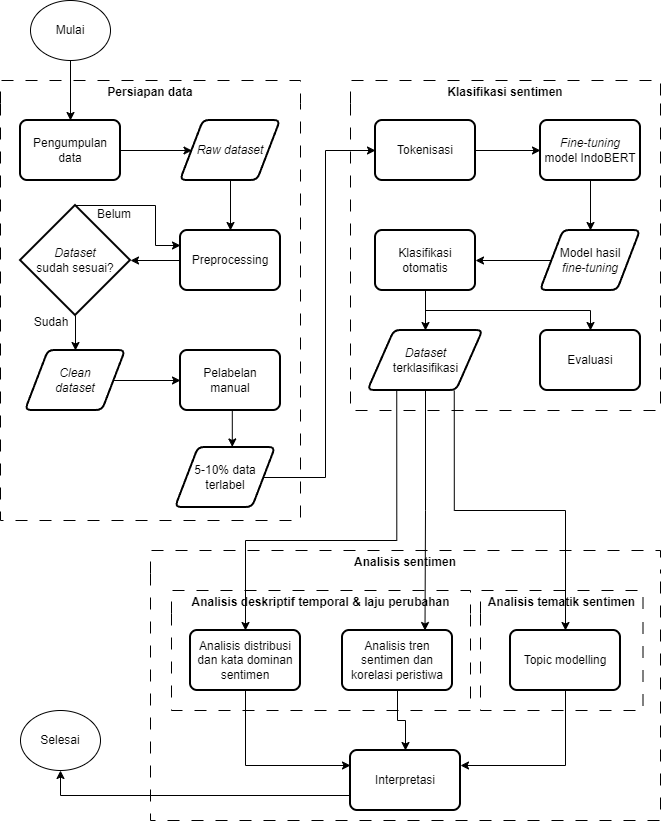

The diagram above was exported from draw.io. Its source (the exported page's mxGraphModel, read from the mxfile embedded in the PNG):
<mxGraphModel dx="1303" dy="703" grid="1" gridSize="10" guides="1" tooltips="1" connect="1" arrows="1" fold="1" page="1" pageScale="1" pageWidth="850" pageHeight="1100" math="0" shadow="0">
  <root>
    <mxCell id="0" />
    <mxCell id="1" parent="0" />
    <mxCell id="HIm6K-lRomepUoo6e490-11" value="Persiapan data" style="swimlane;whiteSpace=wrap;html=1;dashed=1;dashPattern=12 12;swimlaneLine=0;rounded=0;" vertex="1" parent="1">
      <mxGeometry x="250" y="160" width="300" height="440" as="geometry" />
    </mxCell>
    <mxCell id="HIm6K-lRomepUoo6e490-13" style="edgeStyle=orthogonalEdgeStyle;rounded=0;orthogonalLoop=1;jettySize=auto;html=1;exitX=1;exitY=0.5;exitDx=0;exitDy=0;entryX=0;entryY=0.5;entryDx=0;entryDy=0;" edge="1" parent="HIm6K-lRomepUoo6e490-11" source="HIm6K-lRomepUoo6e490-2" target="HIm6K-lRomepUoo6e490-7">
      <mxGeometry relative="1" as="geometry" />
    </mxCell>
    <mxCell id="HIm6K-lRomepUoo6e490-2" value="Pengumpulan data" style="rounded=1;whiteSpace=wrap;html=1;absoluteArcSize=1;arcSize=14;strokeWidth=2;" vertex="1" parent="HIm6K-lRomepUoo6e490-11">
      <mxGeometry x="20" y="40" width="100" height="60" as="geometry" />
    </mxCell>
    <mxCell id="HIm6K-lRomepUoo6e490-14" style="edgeStyle=orthogonalEdgeStyle;rounded=0;orthogonalLoop=1;jettySize=auto;html=1;exitX=0.5;exitY=1;exitDx=0;exitDy=0;entryX=0.5;entryY=0;entryDx=0;entryDy=0;" edge="1" parent="HIm6K-lRomepUoo6e490-11" source="HIm6K-lRomepUoo6e490-7" target="HIm6K-lRomepUoo6e490-5">
      <mxGeometry relative="1" as="geometry" />
    </mxCell>
    <mxCell id="HIm6K-lRomepUoo6e490-7" value="&lt;i&gt;Raw dataset&lt;/i&gt;" style="shape=parallelogram;html=1;strokeWidth=2;perimeter=parallelogramPerimeter;whiteSpace=wrap;rounded=1;arcSize=12;size=0.23;" vertex="1" parent="HIm6K-lRomepUoo6e490-11">
      <mxGeometry x="180" y="40" width="100" height="60" as="geometry" />
    </mxCell>
    <mxCell id="HIm6K-lRomepUoo6e490-5" value="Preprocessing" style="rounded=1;whiteSpace=wrap;html=1;absoluteArcSize=1;arcSize=14;strokeWidth=2;" vertex="1" parent="HIm6K-lRomepUoo6e490-11">
      <mxGeometry x="180" y="150" width="100" height="60" as="geometry" />
    </mxCell>
    <mxCell id="HIm6K-lRomepUoo6e490-22" style="edgeStyle=orthogonalEdgeStyle;rounded=0;orthogonalLoop=1;jettySize=auto;html=1;exitX=1;exitY=0.5;exitDx=0;exitDy=0;entryX=0;entryY=0.5;entryDx=0;entryDy=0;" edge="1" parent="HIm6K-lRomepUoo6e490-11" source="HIm6K-lRomepUoo6e490-8" target="HIm6K-lRomepUoo6e490-12">
      <mxGeometry relative="1" as="geometry" />
    </mxCell>
    <mxCell id="HIm6K-lRomepUoo6e490-8" value="&lt;i&gt;Clean&lt;/i&gt;&lt;div&gt;&lt;i&gt;dataset&lt;/i&gt;&lt;/div&gt;" style="shape=parallelogram;html=1;strokeWidth=2;perimeter=parallelogramPerimeter;whiteSpace=wrap;rounded=1;arcSize=12;size=0.23;" vertex="1" parent="HIm6K-lRomepUoo6e490-11">
      <mxGeometry x="25" y="270" width="100" height="60" as="geometry" />
    </mxCell>
    <mxCell id="HIm6K-lRomepUoo6e490-20" style="edgeStyle=orthogonalEdgeStyle;rounded=0;orthogonalLoop=1;jettySize=auto;html=1;exitX=0.5;exitY=1;exitDx=0;exitDy=0;exitPerimeter=0;entryX=0.5;entryY=0;entryDx=0;entryDy=0;" edge="1" parent="HIm6K-lRomepUoo6e490-11" source="HIm6K-lRomepUoo6e490-9" target="HIm6K-lRomepUoo6e490-8">
      <mxGeometry relative="1" as="geometry" />
    </mxCell>
    <mxCell id="HIm6K-lRomepUoo6e490-21" style="edgeStyle=orthogonalEdgeStyle;rounded=0;orthogonalLoop=1;jettySize=auto;html=1;exitX=0.5;exitY=0;exitDx=0;exitDy=0;exitPerimeter=0;entryX=0;entryY=0.25;entryDx=0;entryDy=0;" edge="1" parent="HIm6K-lRomepUoo6e490-11" source="HIm6K-lRomepUoo6e490-9" target="HIm6K-lRomepUoo6e490-5">
      <mxGeometry relative="1" as="geometry">
        <Array as="points">
          <mxPoint x="155" y="125" />
          <mxPoint x="155" y="165" />
        </Array>
      </mxGeometry>
    </mxCell>
    <mxCell id="HIm6K-lRomepUoo6e490-9" value="&lt;i&gt;Dataset &lt;/i&gt;sudah&amp;nbsp;&lt;span style=&quot;background-color: transparent; color: light-dark(rgb(0, 0, 0), rgb(255, 255, 255));&quot;&gt;sesuai?&lt;/span&gt;" style="strokeWidth=2;html=1;shape=mxgraph.flowchart.decision;whiteSpace=wrap;" vertex="1" parent="HIm6K-lRomepUoo6e490-11">
      <mxGeometry x="20" y="125" width="110" height="110" as="geometry" />
    </mxCell>
    <mxCell id="HIm6K-lRomepUoo6e490-12" value="Pelabelan&lt;div&gt;manual&lt;/div&gt;" style="rounded=1;whiteSpace=wrap;html=1;absoluteArcSize=1;arcSize=14;strokeWidth=2;" vertex="1" parent="HIm6K-lRomepUoo6e490-11">
      <mxGeometry x="180" y="270" width="100" height="60" as="geometry" />
    </mxCell>
    <mxCell id="HIm6K-lRomepUoo6e490-18" style="edgeStyle=orthogonalEdgeStyle;rounded=0;orthogonalLoop=1;jettySize=auto;html=1;exitX=0;exitY=0.5;exitDx=0;exitDy=0;entryX=1;entryY=0.5;entryDx=0;entryDy=0;entryPerimeter=0;" edge="1" parent="HIm6K-lRomepUoo6e490-11" source="HIm6K-lRomepUoo6e490-5" target="HIm6K-lRomepUoo6e490-9">
      <mxGeometry relative="1" as="geometry" />
    </mxCell>
    <mxCell id="HIm6K-lRomepUoo6e490-23" value="Belum" style="text;html=1;whiteSpace=wrap;strokeColor=none;fillColor=none;align=center;verticalAlign=middle;rounded=0;fontSize=12;" vertex="1" parent="HIm6K-lRomepUoo6e490-11">
      <mxGeometry x="84" y="119" width="60" height="30" as="geometry" />
    </mxCell>
    <mxCell id="HIm6K-lRomepUoo6e490-24" value="Sudah" style="text;html=1;whiteSpace=wrap;strokeColor=none;fillColor=none;align=center;verticalAlign=middle;rounded=0;" vertex="1" parent="HIm6K-lRomepUoo6e490-11">
      <mxGeometry x="21" y="227" width="60" height="30" as="geometry" />
    </mxCell>
    <mxCell id="HIm6K-lRomepUoo6e490-29" value="5-10% data terlabel" style="shape=parallelogram;html=1;strokeWidth=2;perimeter=parallelogramPerimeter;whiteSpace=wrap;rounded=1;arcSize=12;size=0.23;" vertex="1" parent="HIm6K-lRomepUoo6e490-11">
      <mxGeometry x="175" y="367" width="100" height="60" as="geometry" />
    </mxCell>
    <mxCell id="HIm6K-lRomepUoo6e490-30" style="edgeStyle=orthogonalEdgeStyle;rounded=0;orthogonalLoop=1;jettySize=auto;html=1;exitX=0.5;exitY=1;exitDx=0;exitDy=0;entryX=0.568;entryY=-0.009;entryDx=0;entryDy=0;entryPerimeter=0;" edge="1" parent="HIm6K-lRomepUoo6e490-11" source="HIm6K-lRomepUoo6e490-12" target="HIm6K-lRomepUoo6e490-29">
      <mxGeometry relative="1" as="geometry" />
    </mxCell>
    <mxCell id="HIm6K-lRomepUoo6e490-72" style="edgeStyle=orthogonalEdgeStyle;rounded=0;orthogonalLoop=1;jettySize=auto;html=1;exitX=0.5;exitY=1;exitDx=0;exitDy=0;entryX=0.5;entryY=0;entryDx=0;entryDy=0;" edge="1" parent="1" source="HIm6K-lRomepUoo6e490-1" target="HIm6K-lRomepUoo6e490-2">
      <mxGeometry relative="1" as="geometry" />
    </mxCell>
    <mxCell id="HIm6K-lRomepUoo6e490-1" value="Mulai" style="ellipse;whiteSpace=wrap;html=1;" vertex="1" parent="1">
      <mxGeometry x="280" y="80" width="80" height="60" as="geometry" />
    </mxCell>
    <mxCell id="HIm6K-lRomepUoo6e490-28" value="Klasifikasi sentimen" style="swimlane;whiteSpace=wrap;html=1;dashed=1;dashPattern=12 12;swimlaneLine=0;" vertex="1" parent="1">
      <mxGeometry x="600" y="160" width="310" height="330" as="geometry" />
    </mxCell>
    <mxCell id="HIm6K-lRomepUoo6e490-36" style="edgeStyle=orthogonalEdgeStyle;rounded=0;orthogonalLoop=1;jettySize=auto;html=1;exitX=1;exitY=0.5;exitDx=0;exitDy=0;" edge="1" parent="HIm6K-lRomepUoo6e490-28" source="HIm6K-lRomepUoo6e490-31" target="HIm6K-lRomepUoo6e490-32">
      <mxGeometry relative="1" as="geometry" />
    </mxCell>
    <mxCell id="HIm6K-lRomepUoo6e490-31" value="Tokenisasi" style="rounded=1;whiteSpace=wrap;html=1;absoluteArcSize=1;arcSize=14;strokeWidth=2;" vertex="1" parent="HIm6K-lRomepUoo6e490-28">
      <mxGeometry x="25" y="40" width="100" height="60" as="geometry" />
    </mxCell>
    <mxCell id="HIm6K-lRomepUoo6e490-37" style="edgeStyle=orthogonalEdgeStyle;rounded=0;orthogonalLoop=1;jettySize=auto;html=1;exitX=0.5;exitY=1;exitDx=0;exitDy=0;entryX=0.5;entryY=0;entryDx=0;entryDy=0;" edge="1" parent="HIm6K-lRomepUoo6e490-28" source="HIm6K-lRomepUoo6e490-32" target="HIm6K-lRomepUoo6e490-33">
      <mxGeometry relative="1" as="geometry" />
    </mxCell>
    <mxCell id="HIm6K-lRomepUoo6e490-32" value="&lt;i&gt;Fine-tuning&lt;/i&gt;&lt;div&gt;model IndoBERT&lt;/div&gt;" style="rounded=1;whiteSpace=wrap;html=1;absoluteArcSize=1;arcSize=14;strokeWidth=2;" vertex="1" parent="HIm6K-lRomepUoo6e490-28">
      <mxGeometry x="190" y="40" width="100" height="60" as="geometry" />
    </mxCell>
    <mxCell id="HIm6K-lRomepUoo6e490-38" style="edgeStyle=orthogonalEdgeStyle;rounded=0;orthogonalLoop=1;jettySize=auto;html=1;exitX=0;exitY=0.5;exitDx=0;exitDy=0;entryX=1;entryY=0.5;entryDx=0;entryDy=0;" edge="1" parent="HIm6K-lRomepUoo6e490-28" source="HIm6K-lRomepUoo6e490-33" target="HIm6K-lRomepUoo6e490-34">
      <mxGeometry relative="1" as="geometry" />
    </mxCell>
    <mxCell id="HIm6K-lRomepUoo6e490-33" value="Model hasil&lt;div&gt;&lt;i&gt;fine-tuning&lt;/i&gt;&lt;/div&gt;" style="shape=parallelogram;html=1;strokeWidth=2;perimeter=parallelogramPerimeter;whiteSpace=wrap;rounded=1;arcSize=12;size=0.23;" vertex="1" parent="HIm6K-lRomepUoo6e490-28">
      <mxGeometry x="190" y="150" width="100" height="60" as="geometry" />
    </mxCell>
    <mxCell id="HIm6K-lRomepUoo6e490-42" style="edgeStyle=orthogonalEdgeStyle;rounded=0;orthogonalLoop=1;jettySize=auto;html=1;exitX=0.5;exitY=1;exitDx=0;exitDy=0;entryX=0.5;entryY=0;entryDx=0;entryDy=0;" edge="1" parent="HIm6K-lRomepUoo6e490-28" source="HIm6K-lRomepUoo6e490-34" target="HIm6K-lRomepUoo6e490-41">
      <mxGeometry relative="1" as="geometry">
        <Array as="points">
          <mxPoint x="75" y="230" />
          <mxPoint x="240" y="230" />
        </Array>
      </mxGeometry>
    </mxCell>
    <mxCell id="HIm6K-lRomepUoo6e490-44" style="edgeStyle=orthogonalEdgeStyle;rounded=0;orthogonalLoop=1;jettySize=auto;html=1;exitX=0.5;exitY=1;exitDx=0;exitDy=0;entryX=0.5;entryY=0;entryDx=0;entryDy=0;" edge="1" parent="HIm6K-lRomepUoo6e490-28" source="HIm6K-lRomepUoo6e490-34" target="HIm6K-lRomepUoo6e490-43">
      <mxGeometry relative="1" as="geometry" />
    </mxCell>
    <mxCell id="HIm6K-lRomepUoo6e490-34" value="Klasifikasi&lt;div&gt;otomatis&lt;/div&gt;" style="rounded=1;whiteSpace=wrap;html=1;absoluteArcSize=1;arcSize=14;strokeWidth=2;" vertex="1" parent="HIm6K-lRomepUoo6e490-28">
      <mxGeometry x="25" y="150" width="100" height="60" as="geometry" />
    </mxCell>
    <mxCell id="HIm6K-lRomepUoo6e490-41" value="Evaluasi" style="rounded=1;whiteSpace=wrap;html=1;absoluteArcSize=1;arcSize=14;strokeWidth=2;" vertex="1" parent="HIm6K-lRomepUoo6e490-28">
      <mxGeometry x="190" y="250" width="100" height="60" as="geometry" />
    </mxCell>
    <mxCell id="HIm6K-lRomepUoo6e490-43" value="&lt;i&gt;Dataset&lt;/i&gt;&lt;div&gt;terklasifikasi&lt;/div&gt;" style="shape=parallelogram;html=1;strokeWidth=2;perimeter=parallelogramPerimeter;whiteSpace=wrap;rounded=1;arcSize=12;size=0.23;" vertex="1" parent="HIm6K-lRomepUoo6e490-28">
      <mxGeometry x="17.5" y="250" width="115" height="60" as="geometry" />
    </mxCell>
    <mxCell id="HIm6K-lRomepUoo6e490-45" value="Analisis sentimen" style="swimlane;whiteSpace=wrap;html=1;dashed=1;dashPattern=12 12;swimlaneLine=0;" vertex="1" parent="1">
      <mxGeometry x="400" y="630" width="510" height="270" as="geometry" />
    </mxCell>
    <mxCell id="HIm6K-lRomepUoo6e490-47" value="Analisis deskriptif temporal &amp;amp; laju perubahan" style="swimlane;whiteSpace=wrap;html=1;dashed=1;dashPattern=12 12;swimlaneLine=0;startSize=23;" vertex="1" parent="HIm6K-lRomepUoo6e490-45">
      <mxGeometry x="21" y="40" width="299" height="120" as="geometry" />
    </mxCell>
    <mxCell id="HIm6K-lRomepUoo6e490-48" value="Analisis distribusi dan kata dominan sentimen" style="rounded=1;whiteSpace=wrap;html=1;absoluteArcSize=1;arcSize=14;strokeWidth=2;" vertex="1" parent="HIm6K-lRomepUoo6e490-47">
      <mxGeometry x="19" y="40" width="110" height="60" as="geometry" />
    </mxCell>
    <mxCell id="HIm6K-lRomepUoo6e490-49" value="Analisis tren sentimen dan korelasi peristiwa" style="rounded=1;whiteSpace=wrap;html=1;absoluteArcSize=1;arcSize=14;strokeWidth=2;" vertex="1" parent="HIm6K-lRomepUoo6e490-47">
      <mxGeometry x="171" y="40" width="110" height="60" as="geometry" />
    </mxCell>
    <mxCell id="HIm6K-lRomepUoo6e490-50" value="Analisis tematik sentimen" style="swimlane;whiteSpace=wrap;html=1;dashed=1;dashPattern=12 12;swimlaneLine=0;startSize=23;" vertex="1" parent="HIm6K-lRomepUoo6e490-45">
      <mxGeometry x="330" y="40" width="162.5" height="120" as="geometry" />
    </mxCell>
    <mxCell id="HIm6K-lRomepUoo6e490-51" value="Topic modelling" style="rounded=1;whiteSpace=wrap;html=1;absoluteArcSize=1;arcSize=14;strokeWidth=2;" vertex="1" parent="HIm6K-lRomepUoo6e490-50">
      <mxGeometry x="30" y="40" width="110" height="60" as="geometry" />
    </mxCell>
    <mxCell id="HIm6K-lRomepUoo6e490-53" value="Interpretasi" style="rounded=1;whiteSpace=wrap;html=1;absoluteArcSize=1;arcSize=14;strokeWidth=2;" vertex="1" parent="HIm6K-lRomepUoo6e490-45">
      <mxGeometry x="200" y="200" width="110" height="60" as="geometry" />
    </mxCell>
    <mxCell id="HIm6K-lRomepUoo6e490-58" style="edgeStyle=orthogonalEdgeStyle;rounded=0;orthogonalLoop=1;jettySize=auto;html=1;exitX=0.5;exitY=1;exitDx=0;exitDy=0;entryX=0.5;entryY=0;entryDx=0;entryDy=0;" edge="1" parent="HIm6K-lRomepUoo6e490-45" source="HIm6K-lRomepUoo6e490-49" target="HIm6K-lRomepUoo6e490-53">
      <mxGeometry relative="1" as="geometry" />
    </mxCell>
    <mxCell id="HIm6K-lRomepUoo6e490-59" style="edgeStyle=orthogonalEdgeStyle;rounded=0;orthogonalLoop=1;jettySize=auto;html=1;exitX=0.5;exitY=1;exitDx=0;exitDy=0;entryX=1;entryY=0.25;entryDx=0;entryDy=0;" edge="1" parent="HIm6K-lRomepUoo6e490-45" source="HIm6K-lRomepUoo6e490-51" target="HIm6K-lRomepUoo6e490-53">
      <mxGeometry relative="1" as="geometry" />
    </mxCell>
    <mxCell id="HIm6K-lRomepUoo6e490-60" style="edgeStyle=orthogonalEdgeStyle;rounded=0;orthogonalLoop=1;jettySize=auto;html=1;exitX=0.5;exitY=1;exitDx=0;exitDy=0;entryX=0;entryY=0.25;entryDx=0;entryDy=0;" edge="1" parent="HIm6K-lRomepUoo6e490-45" source="HIm6K-lRomepUoo6e490-48" target="HIm6K-lRomepUoo6e490-53">
      <mxGeometry relative="1" as="geometry" />
    </mxCell>
    <mxCell id="HIm6K-lRomepUoo6e490-65" style="edgeStyle=orthogonalEdgeStyle;rounded=0;orthogonalLoop=1;jettySize=auto;html=1;exitX=0.25;exitY=1;exitDx=0;exitDy=0;entryX=0.5;entryY=0;entryDx=0;entryDy=0;" edge="1" parent="HIm6K-lRomepUoo6e490-45" source="HIm6K-lRomepUoo6e490-43" target="HIm6K-lRomepUoo6e490-48">
      <mxGeometry relative="1" as="geometry">
        <Array as="points">
          <mxPoint x="246" y="-10" />
          <mxPoint x="95" y="-10" />
        </Array>
      </mxGeometry>
    </mxCell>
    <mxCell id="HIm6K-lRomepUoo6e490-46" style="edgeStyle=orthogonalEdgeStyle;rounded=0;orthogonalLoop=1;jettySize=auto;html=1;exitX=1;exitY=0.5;exitDx=0;exitDy=0;entryX=0;entryY=0.5;entryDx=0;entryDy=0;" edge="1" parent="1" source="HIm6K-lRomepUoo6e490-29" target="HIm6K-lRomepUoo6e490-31">
      <mxGeometry relative="1" as="geometry" />
    </mxCell>
    <mxCell id="HIm6K-lRomepUoo6e490-62" value="Selesai" style="ellipse;whiteSpace=wrap;html=1;" vertex="1" parent="1">
      <mxGeometry x="270" y="790" width="80" height="60" as="geometry" />
    </mxCell>
    <mxCell id="HIm6K-lRomepUoo6e490-63" style="edgeStyle=orthogonalEdgeStyle;rounded=0;orthogonalLoop=1;jettySize=auto;html=1;exitX=0;exitY=0.75;exitDx=0;exitDy=0;entryX=0.5;entryY=1;entryDx=0;entryDy=0;" edge="1" parent="1" source="HIm6K-lRomepUoo6e490-53" target="HIm6K-lRomepUoo6e490-62">
      <mxGeometry relative="1" as="geometry" />
    </mxCell>
    <mxCell id="HIm6K-lRomepUoo6e490-66" style="edgeStyle=orthogonalEdgeStyle;rounded=0;orthogonalLoop=1;jettySize=auto;html=1;exitX=0.5;exitY=1;exitDx=0;exitDy=0;entryX=0.75;entryY=0;entryDx=0;entryDy=0;" edge="1" parent="1" source="HIm6K-lRomepUoo6e490-43" target="HIm6K-lRomepUoo6e490-49">
      <mxGeometry relative="1" as="geometry" />
    </mxCell>
    <mxCell id="HIm6K-lRomepUoo6e490-67" style="edgeStyle=orthogonalEdgeStyle;rounded=0;orthogonalLoop=1;jettySize=auto;html=1;exitX=0.75;exitY=1;exitDx=0;exitDy=0;entryX=0.5;entryY=0;entryDx=0;entryDy=0;" edge="1" parent="1" source="HIm6K-lRomepUoo6e490-43" target="HIm6K-lRomepUoo6e490-51">
      <mxGeometry relative="1" as="geometry" />
    </mxCell>
  </root>
</mxGraphModel>